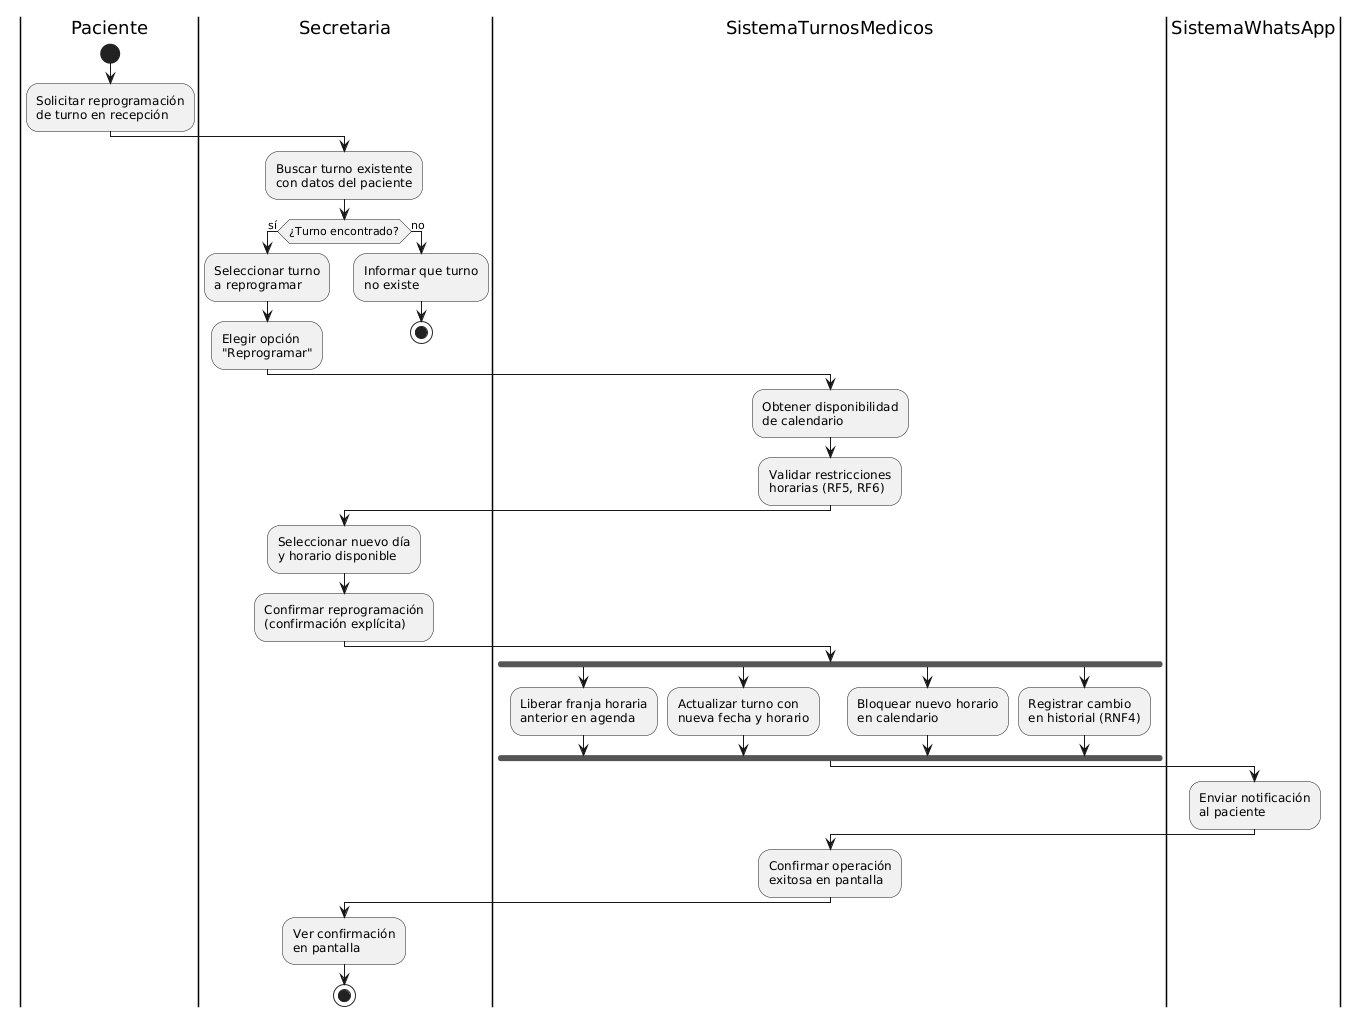

The diagram above was rendered by PlantUML. Its source (embedded in the PNG):
@startuml
|Paciente|
start
:Solicitar reprogramación\nde turno en recepción;

|Secretaria|
:Buscar turno existente\ncon datos del paciente;

if (¿Turno encontrado?) then (sí)
    :Seleccionar turno\na reprogramar;
    :Elegir opción\n"Reprogramar";
else (no)
    :Informar que turno\nno existe;
    stop
endif

|SistemaTurnosMedicos|
:Obtener disponibilidad\nde calendario;
:Validar restricciones\nhorarias (RF5, RF6);

|Secretaria|
:Seleccionar nuevo día\ny horario disponible;
:Confirmar reprogramación\n(confirmación explícita);

|SistemaTurnosMedicos|
fork
    :Liberar franja horaria\nanterior en agenda;
fork again
    :Actualizar turno con\nnueva fecha y horario;
fork again
    :Bloquear nuevo horario\nen calendario;
fork again
    :Registrar cambio\nen historial (RNF4);
endfork

|SistemaWhatsApp|
:Enviar notificación\nal paciente;

|SistemaTurnosMedicos|
:Confirmar operación\nexitosa en pantalla;

|Secretaria|
:Ver confirmación\nen pantalla;

stop
@enduml